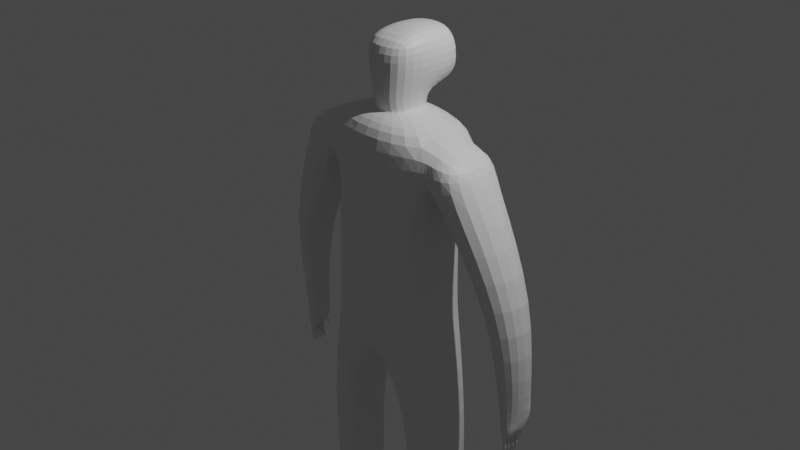 # Source: Human.blend  (saved by Blender 3.3.6; exported with 4.5.12 LTS)
import bpy
from mathutils import Matrix  # noqa: F401  (used for matrix-valued properties, if any)

bpy.ops.wm.read_factory_settings(use_empty=True)
scene = bpy.context.scene
scene.name = 'Scene'

# ---- collections
col_collection = bpy.data.collections.new('Collection'); scene.collection.children.link(col_collection)

# ---- materials (node trees are filled in below, after node groups)
mat_material = bpy.data.materials.new('Material')
mat_material.alpha_threshold = 0.0
mat_material.use_transparent_shadow = False
mat_material.roughness = 0.5
mat_material.line_color = (0.0, 0.0, 0.0, 1.0)

# ---- material node trees
mat_material.use_nodes = True; mat_material.node_tree.nodes.clear()
_N = mat_material.node_tree.nodes; _L = mat_material.node_tree.links
n0 = _N.new('ShaderNodeOutputMaterial'); n0.name = 'Material Output'; n0.location = (300, 300)
n1 = _N.new('ShaderNodeBsdfPrincipled'); n1.name = 'Principled BSDF'; n1.location = (10, 300)
n1.distribution = 'GGX'
n1.subsurface_method = 'RANDOM_WALK_SKIN'
n1.inputs[3].default_value = 1.45
n1.inputs[27].default_value = (0.0, 0.0, 0.0, 1.0)
n1.inputs[28].default_value = 1.0
_L.new(n1.outputs[0], n0.inputs[0])
n0.is_active_output = True

# ---- world
world_world = bpy.data.worlds.new('World'); scene.world = world_world
world_world.use_nodes = True; world_world.node_tree.nodes.clear()
_N = world_world.node_tree.nodes; _L = world_world.node_tree.links
n0 = _N.new('ShaderNodeOutputWorld'); n0.name = 'World Output'; n0.location = (300, 300)
n1 = _N.new('ShaderNodeBackground'); n1.name = 'Background'; n1.location = (10, 300)
n1.inputs[0].default_value = (0.05088, 0.05088, 0.05088, 1.0)
_L.new(n1.outputs[0], n0.inputs[0])
n0.is_active_output = True
world_world.color = (0.05088, 0.05088, 0.05088)
world_world.use_sun_shadow = False
world_world.sun_shadow_jitter_overblur = 0.0

# ---- cameras
cam_camera = bpy.data.cameras.new('Camera')
cam_camera.clip_end = 100.0
cam_camera.ortho_scale = 7.314

# ---- lights
light_light = bpy.data.lights.new('Light', 'POINT')
light_light.transmission_factor = 0.0
light_light.energy = 1000.0
light_light.shadow_soft_size = 0.1
light_light.shadow_maximum_resolution = 0.006
light_light.use_absolute_resolution = True

# ---- meshes
me_cube = bpy.data.meshes.new('Cube')
me_cube.from_pydata([(1.038, 0.6805, 1.073), (0.8779, 0.8529, -0.8529), (1.038, -0.6805, 1.073), (0.8779, -0.8529, -0.8529), (0.0, 1.0, -1.0), (0.0, -1.0, 1.147), (0.0, -1.0, -1.0), (0.0, 1.0, 1.138), (0.8784, 0.8529, 0.07357), (0.8666, -0.8529, 0.07357), (0.0, 1.0, 0.07112), (0.0, -1.0, 0.07112), (0.0, 1.0, 0.07112), (0.0, -1.0, 0.07112), (0.9517, 0.8529, -1.081), (0.9517, -0.8529, -1.081), (0.0, 1.0, -1.228), (0.0, -1.0, -1.228), (0.4555, -0.8264, -2.069), (1.164, -0.6841, -2.082), (1.218, 0.5868, -2.077), (0.6191, 0.637, -2.108), (0.4995, -0.7143, -2.98), (1.13, -0.6707, -3.013), (1.185, 0.6003, -3.008), (0.6233, 0.6804, -3.041), (0.5604, -0.5661, -3.94), (1.042, -0.6123, -3.943), (1.214, 0.5681, -3.968), (0.6882, 0.6431, -3.97), (0.8885, 0.6805, 0.5744), (0.883, -0.6805, 0.5749), (0.0, 1.0, 0.4463), (0.0, -1.0, 0.4463), (1.038, 0.6805, 1.073), (1.038, -0.6805, 1.073), (0.8885, 0.6805, 0.5744), (0.883, -0.6805, 0.5749), (1.437, 0.6664, 0.928), (1.437, -0.6947, 0.928), (1.618, 0.6786, 0.7277), (1.613, -0.6825, 0.7283), (1.996, 0.4704, -1.594), (1.915, -0.07666, -1.555), (2.297, 0.5412, -1.589), (2.269, 0.007325, -1.553), (2.074, 0.4122, -1.848), (2.005, -0.02015, -1.82), (2.184, 0.3831, -1.837), (2.205, -0.01847, -1.817), (1.802, 0.587, -0.4717), (1.777, -0.3733, -0.465), (2.357, 0.6212, -0.3879), (2.319, -0.3323, -0.3874), (1.209, 0.5737, -3.8), (0.6768, 0.6497, -3.807), (0.5498, -0.592, -3.772), (1.057, -0.6225, -3.78), (1.161, 1.28, -3.975), (0.7944, 1.355, -3.976), (1.156, 1.285, -3.872), (0.7831, 1.361, -3.878), (0.3949, 0.337, 1.225), (0.3949, -0.337, 1.225), (0.0, 0.4952, 1.22), (0.0, -0.4952, 1.22), (0.324, 0.392, 1.237), (0.324, -0.282, 1.237), (0.0, 0.4952, 1.22), (0.0, -0.4952, 1.22), (0.3488, 0.4387, 1.393), (0.2909, -0.3427, 1.346), (0.0, 0.5638, 1.376), (0.0, -0.5638, 1.326), (0.39, 0.3829, 1.999), (0.4045, -0.3837, 1.959), (0.0, 0.5631, 2.036), (0.0, -0.5638, 1.953), (0.0, 1.131, 1.382), (0.2237, 0.9468, 1.49), (0.0, 1.038, 1.968), (0.2438, 0.9756, 1.828), (0.4819, 0.4045, 1.66), (0.424, -0.3768, 1.662), (0.0, -0.5638, 1.64), (0.0, 1.112, 1.644), (0.2722, 0.9845, 1.778), (0.1185, 1.036, 1.771), (0.1202, 1.026, 1.837), (0.3133, 0.9203, 1.946), (0.3068, 1.006, 1.593), (0.1284, 1.083, 1.775), (0.1301, 1.073, 1.841), (0.2537, 1.023, 1.831), (0.2821, 1.032, 1.782), (0.3244, 0.8839, 1.43), (0.0, 1.141, 1.452), (0.463, 0.9433, 1.661), (0.0, 1.101, 1.586), (0.0, 1.22, 1.446), (0.0, 1.181, 1.58), (0.2492, 1.026, 1.484), (0.3323, 1.085, 1.587), (2.002, 0.203, -1.828), (2.233, 0.175, -1.817), (2.004, 0.09142, -1.824), (2.219, 0.07827, -1.817), (2.154, 0.3816, -1.887), (2.063, 0.004869, -1.938), (2.0, 0.3146, -1.833), (2.247, 0.2718, -1.818), (2.102, 0.3976, -1.892), (2.15, 0.005609, -1.937), (2.168, 0.1828, -1.939), (2.067, 0.1952, -1.944), (2.069, 0.2903, -1.947), (2.065, 0.1, -1.941), (2.159, 0.09422, -1.938), (2.177, 0.2714, -1.94), (2.086, 0.3652, -1.948), (2.169, 0.3472, -1.942), (2.163, 0.2905, -1.941), (2.085, 0.304, -1.946), (2.083, 0.1768, -1.943), (2.15, 0.1685, -1.939), (2.145, 0.1115, -1.939), (2.081, 0.1154, -1.94), (2.084, 0.271, -1.945), (2.16, 0.258, -1.94), (2.154, 0.2011, -1.94), (2.083, 0.2096, -1.943), (2.081, 0.08267, -1.94), (2.141, 0.07896, -1.938), (2.136, 0.02182, -1.937), (2.079, 0.02135, -1.938), (2.095, 0.357, -2.046), (2.177, 0.339, -2.04), (2.093, 0.2958, -2.044), (2.171, 0.2823, -2.039), (2.091, 0.1685, -2.04), (2.159, 0.1603, -2.037), (2.09, 0.1071, -2.038), (2.153, 0.1033, -2.037), (2.093, 0.2627, -2.043), (2.168, 0.2497, -2.038), (2.091, 0.2014, -2.041), (2.162, 0.1928, -2.038), (2.089, 0.07444, -2.038), (2.15, 0.07072, -2.036), (2.088, 0.01312, -2.036), (2.144, 0.01358, -2.035), (2.035, 0.3796, -2.174), (2.117, 0.3615, -2.168), (2.033, 0.3184, -2.172), (2.111, 0.3049, -2.167), (2.031, 0.1911, -2.169), (2.099, 0.1829, -2.165), (2.03, 0.1297, -2.167), (2.093, 0.1258, -2.165), (2.033, 0.2853, -2.171), (2.108, 0.2723, -2.167), (2.032, 0.2239, -2.169), (2.102, 0.2154, -2.166), (2.029, 0.097, -2.166), (2.09, 0.09328, -2.164), (2.028, 0.03568, -2.164), (2.084, 0.03615, -2.163), (1.959, 0.4829, -1.568), (2.34, 0.5532, -1.554), (2.186, 0.3601, -1.941), (2.261, 0.3685, -1.818), (1.999, 0.4261, -1.837), (2.071, 0.3855, -1.95), (2.169, 0.3731, -1.911), (2.231, 0.3748, -1.806), (2.089, 0.3968, -1.919), (2.03, 0.4289, -1.826), (2.135, 0.4705, -1.962), (2.165, 0.5125, -1.964), (2.105, 0.4791, -1.966), (2.102, 0.5315, -1.969), (2.08, 0.5051, -2.054), (2.098, 0.5301, -2.055), (2.062, 0.5102, -2.056), (2.06, 0.5414, -2.058), (0.9889, 1.315, -3.975), (0.9808, 1.321, -3.875), (0.9201, 1.329, -3.975), (0.9109, 1.335, -3.876), (1.069, 1.298, -3.975), (1.063, 1.304, -3.873), (0.8548, 1.342, -3.976), (0.8434, 1.349, -3.877), (1.046, 1.307, -3.892), (1.05, 1.303, -3.957), (1.005, 1.312, -3.957), (0.9999, 1.316, -3.892), (0.835, 1.347, -3.958), (0.8101, 1.352, -3.958), (0.8029, 1.356, -3.896), (0.8278, 1.351, -3.896), (0.9698, 1.32, -3.957), (0.9361, 1.326, -3.957), (0.9302, 1.33, -3.894), (0.9646, 1.323, -3.893), (1.139, 1.288, -3.89), (1.142, 1.284, -3.957), (1.086, 1.296, -3.957), (1.081, 1.3, -3.891), (0.8704, 1.34, -3.958), (0.8632, 1.344, -3.895), (0.8949, 1.338, -3.894), (0.9008, 1.334, -3.958), (1.029, 1.514, -3.92), (1.031, 1.493, -3.976), (0.9883, 1.521, -3.921), (0.9917, 1.5, -3.976), (0.8439, 1.529, -3.978), (0.8223, 1.533, -3.978), (0.8387, 1.55, -3.925), (0.817, 1.554, -3.926), (0.961, 1.506, -3.977), (0.9318, 1.512, -3.977), (0.9576, 1.527, -3.922), (0.9277, 1.533, -3.923), (1.109, 1.499, -3.918), (1.111, 1.477, -3.975), (1.059, 1.508, -3.919), (1.062, 1.487, -3.975), (0.8695, 1.544, -3.924), (0.8747, 1.523, -3.978), (0.9011, 1.518, -3.977), (0.897, 1.539, -3.924), (0.6155, 0.9653, 0.5559), (0.7221, 0.9059, 1.101)], [], [(4, 1, 14, 16), (2, 31, 37, 35), (32, 7, 234, 233), (31, 2, 5, 33), (5, 2, 63, 65), (3, 9, 11, 6), (4, 10, 8, 1), (1, 8, 9, 3), (16, 14, 20, 21), (1, 3, 15, 14), (3, 6, 17, 15), (18, 21, 25, 22), (15, 17, 18, 19), (17, 16, 21, 18), (14, 15, 19, 20), (54, 28, 58, 60), (20, 19, 23, 24), (21, 20, 24, 25), (19, 18, 22, 23), (29, 28, 27, 26), (57, 56, 26, 27), (56, 55, 29, 26), (54, 57, 27, 28), (9, 31, 33, 11), (10, 32, 233, 30, 8), (8, 30, 31, 9), (51, 50, 167, 43), (31, 30, 36, 37), (30, 0, 34, 36), (0, 2, 35, 34), (40, 38, 39, 41), (36, 34, 38, 40), (35, 37, 41, 39), (34, 35, 39, 38), (168, 45, 49, 106, 104, 110, 170), (50, 52, 168, 167), (53, 51, 43, 45), (52, 53, 45, 168), (118, 169, 170, 110), (42, 44, 174, 176), (43, 167, 171, 109, 103, 105, 47), (45, 43, 47, 108, 112, 49), (40, 41, 53, 52), (41, 37, 51, 53), (36, 40, 52, 50), (37, 36, 50, 51), (24, 23, 57, 54), (22, 25, 55, 56), (23, 22, 56, 57), (25, 24, 54, 55), (28, 29, 59, 191, 187, 185, 189, 58), (55, 54, 60, 190, 186, 188, 192, 61), (29, 55, 61, 59), (65, 63, 67, 69), (0, 234, 7, 64, 62), (2, 0, 62, 63), (66, 68, 72, 70), (63, 62, 66, 67), (62, 64, 68, 66), (70, 72, 78, 95), (69, 67, 71, 73), (67, 66, 70, 71), (74, 76, 77, 75), (84, 83, 75, 77), (83, 82, 74, 75), (88, 81, 93, 92), (76, 74, 89, 80), (82, 70, 95, 97), (74, 82, 97, 89), (96, 98, 100, 99), (71, 70, 82, 83), (73, 71, 83, 84), (88, 87, 85, 80), (81, 88, 80, 89), (86, 81, 89, 97), (87, 86, 97, 85), (94, 91, 92, 93), (81, 86, 94, 93), (87, 88, 92, 91), (86, 87, 91, 94), (96, 79, 95, 78), (79, 90, 97, 95), (98, 96, 78, 85), (90, 98, 85, 97), (101, 99, 100, 102), (79, 96, 99, 101), (98, 90, 102, 100), (90, 79, 101, 102), (117, 113, 104, 106), (119, 120, 136, 135), (133, 134, 149, 150), (103, 109, 115, 114), (109, 171, 172, 115), (129, 130, 145, 146), (47, 105, 116, 108), (105, 103, 114, 116), (112, 117, 106, 49), (113, 118, 110, 104), (132, 133, 150, 148), (172, 169, 120, 119), (169, 118, 121, 120), (118, 115, 122, 121), (115, 172, 119, 122), (114, 113, 124, 123), (113, 117, 125, 124), (117, 116, 126, 125), (116, 114, 123, 126), (115, 118, 128, 127), (118, 113, 129, 128), (113, 114, 130, 129), (114, 115, 127, 130), (116, 117, 132, 131), (117, 112, 133, 132), (112, 108, 134, 133), (108, 116, 131, 134), (138, 137, 153, 154), (144, 146, 162, 160), (136, 138, 154, 152), (145, 143, 159, 161), (123, 124, 140, 139), (122, 119, 135, 137), (127, 128, 144, 143), (126, 123, 139, 141), (131, 132, 148, 147), (120, 121, 138, 136), (130, 127, 143, 145), (124, 125, 142, 140), (134, 131, 147, 149), (121, 122, 137, 138), (128, 129, 146, 144), (125, 126, 141, 142), (151, 152, 154, 153), (155, 156, 158, 157), (159, 160, 162, 161), (163, 164, 166, 165), (146, 145, 161, 162), (139, 140, 156, 155), (147, 148, 164, 163), (141, 139, 155, 157), (149, 147, 163, 165), (140, 142, 158, 156), (148, 150, 166, 164), (142, 141, 157, 158), (135, 136, 152, 151), (150, 149, 165, 166), (143, 144, 160, 159), (137, 135, 151, 153), (44, 42, 167, 168), (173, 174, 170, 169), (174, 44, 168, 170), (42, 176, 171, 167), (175, 173, 169, 172), (176, 175, 172, 171), (48, 107, 177, 178), (107, 48, 174, 173), (111, 107, 173, 175), (46, 111, 175, 176), (48, 46, 176, 174), (179, 180, 184, 183), (46, 48, 178, 180), (107, 111, 179, 177), (111, 46, 180, 179), (184, 182, 181, 183), (178, 177, 181, 182), (180, 178, 182, 184), (177, 179, 183, 181), (201, 202, 222, 221), (196, 193, 213, 215), (197, 198, 218, 217), (193, 194, 214, 213), (211, 212, 231, 232), (190, 189, 194, 193), (189, 185, 195, 194), (185, 186, 196, 195), (186, 190, 193, 196), (191, 59, 198, 197), (59, 61, 199, 198), (61, 192, 200, 199), (192, 191, 197, 200), (185, 187, 202, 201), (187, 188, 203, 202), (188, 186, 204, 203), (186, 185, 201, 204), (60, 58, 206, 205), (58, 189, 207, 206), (189, 190, 208, 207), (190, 60, 205, 208), (191, 192, 210, 209), (192, 188, 211, 210), (188, 187, 212, 211), (187, 191, 209, 212), (213, 214, 216, 215), (217, 218, 220, 219), (221, 222, 224, 223), (225, 226, 228, 227), (230, 229, 232, 231), (200, 197, 217, 219), (205, 206, 226, 225), (194, 195, 216, 214), (204, 201, 221, 223), (209, 210, 229, 230), (198, 199, 220, 218), (208, 205, 225, 227), (195, 196, 215, 216), (202, 203, 224, 222), (212, 209, 230, 231), (199, 200, 219, 220), (206, 207, 228, 226), (203, 204, 223, 224), (210, 211, 232, 229), (207, 208, 227, 228), (233, 234, 0, 30)])
_uv = me_cube.uv_layers.new(name='UVMap')
_uv.uv.foreach_set('vector', [0.375, 0.375, 0.375, 0.5, 0.375, 0.5, 0.375, 0.375, 0.625, 0.75, 0.5505, 0.75, 0.5505, 0.75, 0.625, 0.75, 0.5505, 0.375, 0.625, 0.375, 0.625, 0.463, 0.5505, 0.4639, 0.5505, 0.75, 0.625, 0.75, 0.625, 0.875, 0.5505, 0.875, 0.625, 0.875, 0.625, 0.75, 0.625, 0.75, 0.625, 0.875, 0.375, 0.75, 0.5, 0.75, 0.5, 0.875, 0.375, 0.875, 0.375, 0.375, 0.5, 0.375, 0.5, 0.5, 0.375, 0.5, 0.375, 0.5, 0.5, 0.5, 0.5, 0.75, 0.375, 0.75, 0.375, 0.375, 0.375, 0.5, 0.375, 0.5, 0.375, 0.375, 0.375, 0.5, 0.375, 0.75, 0.375, 0.75, 0.375, 0.5, 0.375, 0.75, 0.375, 0.875, 0.375, 0.875, 0.375, 0.75, 0.0, 0.0, 0.0, 0.0, 0.0, 0.0, 0.0, 0.0, 0.375, 0.75, 0.375, 0.875, 0.375, 0.875, 0.375, 0.75, 0.0, 0.0, 0.0, 0.0, 0.0, 0.0, 0.0, 0.0, 0.375, 0.5, 0.375, 0.75, 0.375, 0.75, 0.375, 0.5, 0.375, 0.5, 0.375, 0.5, 0.375, 0.5, 0.375, 0.5, 0.375, 0.5, 0.375, 0.75, 0.375, 0.75, 0.375, 0.5, 0.375, 0.375, 0.375, 0.5, 0.375, 0.5, 0.375, 0.375, 0.375, 0.75, 0.375, 0.875, 0.375, 0.875, 0.375, 0.75, 0.25, 0.5, 0.375, 0.5, 0.375, 0.75, 0.25, 0.75, 0.375, 0.75, 0.375, 0.875, 0.375, 0.875, 0.375, 0.75, 0.0, 0.0, 0.0, 0.0, 0.0, 0.0, 0.0, 0.0, 0.375, 0.5, 0.375, 0.75, 0.375, 0.75, 0.375, 0.5, 0.5, 0.75, 0.5505, 0.75, 0.5505, 0.875, 0.5, 0.875, 0.5, 0.375, 0.5505, 0.375, 0.5505, 0.4639, 0.5505, 0.5, 0.5, 0.5, 0.5, 0.5, 0.5505, 0.5, 0.5505, 0.75, 0.5, 0.75, 0.5505, 0.75, 0.5505, 0.5, 0.5505, 0.5, 0.5505, 0.75, 0.5505, 0.75, 0.5505, 0.5, 0.5505, 0.5, 0.5505, 0.75, 0.5505, 0.5, 0.625, 0.5, 0.625, 0.5, 0.5505, 0.5, 0.625, 0.5, 0.625, 0.75, 0.625, 0.75, 0.625, 0.5, 0.5505, 0.5, 0.625, 0.5, 0.625, 0.75, 0.5505, 0.75, 0.5505, 0.5, 0.625, 0.5, 0.625, 0.5, 0.5505, 0.5, 0.625, 0.75, 0.5505, 0.75, 0.5505, 0.75, 0.625, 0.75, 0.625, 0.5, 0.625, 0.75, 0.625, 0.75, 0.625, 0.5, 0.5505, 0.5, 0.5505, 0.75, 0.5505, 0.75, 0.5505, 0.6875, 0.5505, 0.625, 0.5505, 0.5625, 0.5505, 0.5, 0.5505, 0.5, 0.5505, 0.5, 0.5505, 0.5, 0.5505, 0.5, 0.5505, 0.75, 0.5505, 0.75, 0.5505, 0.75, 0.5505, 0.75, 0.5505, 0.5, 0.5505, 0.75, 0.5505, 0.75, 0.5505, 0.5, 0.5505, 0.5625, 0.5505, 0.5, 0.5505, 0.5, 0.5505, 0.5625, 0.5505, 0.5, 0.5505, 0.5, 0.5505, 0.5, 0.5505, 0.5, 0.5505, 0.75, 0.5505, 0.5, 0.5505, 0.5, 0.5505, 0.5625, 0.5505, 0.625, 0.5505, 0.6875, 0.5505, 0.75, 0.5505, 0.75, 0.5505, 0.75, 0.5505, 0.75, 0.5505, 0.75, 0.5505, 0.75, 0.5505, 0.75, 0.5505, 0.5, 0.5505, 0.75, 0.5505, 0.75, 0.5505, 0.5, 0.5505, 0.75, 0.5505, 0.75, 0.5505, 0.75, 0.5505, 0.75, 0.5505, 0.5, 0.5505, 0.5, 0.5505, 0.5, 0.5505, 0.5, 0.5505, 0.75, 0.5505, 0.5, 0.5505, 0.5, 0.5505, 0.75, 0.375, 0.5, 0.375, 0.75, 0.375, 0.75, 0.375, 0.5, 0.0, 0.0, 0.0, 0.0, 0.0, 0.0, 0.0, 0.0, 0.375, 0.75, 0.375, 0.875, 0.375, 0.875, 0.375, 0.75, 0.375, 0.375, 0.375, 0.5, 0.375, 0.5, 0.375, 0.375, 0.375, 0.5, 0.25, 0.5, 0.25, 0.5, 0.2706, 0.5, 0.2929, 0.5, 0.3163, 0.5, 0.3438, 0.5, 0.375, 0.5, 0.375, 0.375, 0.375, 0.5, 0.375, 0.5, 0.375, 0.4688, 0.375, 0.4413, 0.375, 0.4179, 0.375, 0.3952, 0.375, 0.375, 0.0, 0.0, 0.0, 0.0, 0.0, 0.0, 0.0, 0.0, 0.625, 0.875, 0.625, 0.75, 0.625, 0.75, 0.625, 0.875, 0.625, 0.5, 0.625, 0.463, 0.625, 0.375, 0.625, 0.375, 0.625, 0.5, 0.625, 0.75, 0.625, 0.5, 0.625, 0.5, 0.625, 0.75, 0.625, 0.5, 0.625, 0.375, 0.625, 0.375, 0.625, 0.5, 0.625, 0.75, 0.625, 0.5, 0.625, 0.5, 0.625, 0.75, 0.625, 0.5, 0.625, 0.375, 0.625, 0.375, 0.625, 0.5, 0.625, 0.5, 0.625, 0.375, 0.625, 0.375, 0.625, 0.5, 0.625, 0.875, 0.625, 0.75, 0.625, 0.75, 0.625, 0.875, 0.625, 0.75, 0.625, 0.5, 0.625, 0.5, 0.625, 0.75, 0.625, 0.5, 0.75, 0.5, 0.75, 0.75, 0.625, 0.75, 0.625, 0.875, 0.625, 0.75, 0.625, 0.75, 0.625, 0.875, 0.625, 0.75, 0.625, 0.5, 0.625, 0.5, 0.625, 0.75, 0.625, 0.4154, 0.625, 0.4578, 0.625, 0.4578, 0.625, 0.4154, 0.75, 0.5, 0.625, 0.5, 0.625, 0.5, 0.75, 0.5, 0.625, 0.5, 0.625, 0.5, 0.625, 0.5, 0.625, 0.5, 0.625, 0.5, 0.625, 0.5, 0.625, 0.5, 0.625, 0.5, 0.625, 0.3939, 0.625, 0.3927, 0.625, 0.3927, 0.625, 0.3939, 0.625, 0.75, 0.625, 0.5, 0.625, 0.5, 0.625, 0.75, 0.625, 0.875, 0.625, 0.75, 0.625, 0.75, 0.625, 0.875, 0.625, 0.4154, 0.625, 0.4127, 0.625, 0.375, 0.625, 0.375, 0.625, 0.4578, 0.625, 0.4154, 0.625, 0.375, 0.625, 0.5, 0.625, 0.4604, 0.625, 0.4578, 0.625, 0.5, 0.625, 0.5, 0.625, 0.4127, 0.625, 0.4604, 0.625, 0.5, 0.625, 0.375, 0.625, 0.4604, 0.625, 0.4127, 0.625, 0.4154, 0.625, 0.4578, 0.625, 0.4578, 0.625, 0.4604, 0.625, 0.4604, 0.625, 0.4578, 0.625, 0.4127, 0.625, 0.4154, 0.625, 0.4154, 0.625, 0.4127, 0.625, 0.4604, 0.625, 0.4127, 0.625, 0.4127, 0.625, 0.4604, 0.625, 0.3939, 0.625, 0.4801, 0.625, 0.5, 0.625, 0.375, 0.625, 0.4801, 0.625, 0.4813, 0.625, 0.5, 0.625, 0.5, 0.625, 0.3927, 0.625, 0.3939, 0.625, 0.375, 0.625, 0.375, 0.625, 0.4813, 0.625, 0.3927, 0.625, 0.375, 0.625, 0.5, 0.625, 0.4801, 0.625, 0.3939, 0.625, 0.3927, 0.625, 0.4813, 0.625, 0.4801, 0.625, 0.3939, 0.625, 0.3939, 0.625, 0.4801, 0.625, 0.3927, 0.625, 0.4813, 0.625, 0.4813, 0.625, 0.3927, 0.625, 0.4813, 0.625, 0.4801, 0.625, 0.4801, 0.625, 0.4813, 0.5505, 0.6875, 0.5505, 0.625, 0.5505, 0.625, 0.5505, 0.6875, 0.5505, 0.511, 0.5505, 0.5114, 0.5505, 0.5114, 0.5505, 0.511, 0.5505, 0.7387, 0.5505, 0.7391, 0.5505, 0.7391, 0.5505, 0.7387, 0.5505, 0.625, 0.5505, 0.5625, 0.5505, 0.5625, 0.5505, 0.625, 0.5505, 0.5625, 0.5505, 0.5, 0.5505, 0.5, 0.5505, 0.5625, 0.5505, 0.6137, 0.5505, 0.6141, 0.5505, 0.6141, 0.5505, 0.6137, 0.5505, 0.75, 0.5505, 0.6875, 0.5505, 0.6875, 0.5505, 0.75, 0.5505, 0.6875, 0.5505, 0.625, 0.5505, 0.625, 0.5505, 0.6875, 0.5505, 0.75, 0.5505, 0.6875, 0.5505, 0.6875, 0.5505, 0.75, 0.5505, 0.625, 0.5505, 0.5625, 0.5505, 0.5625, 0.5505, 0.625, 0.5505, 0.6988, 0.5505, 0.7387, 0.5505, 0.7387, 0.5505, 0.6988, 0.5505, 0.5, 0.5505, 0.5, 0.5505, 0.5114, 0.5505, 0.511, 0.5505, 0.5, 0.5505, 0.5625, 0.5505, 0.5511, 0.5505, 0.5114, 0.5505, 0.5625, 0.5505, 0.5625, 0.5505, 0.5515, 0.5505, 0.5511, 0.5505, 0.5625, 0.5505, 0.5, 0.5505, 0.511, 0.5505, 0.5515, 0.5505, 0.625, 0.5505, 0.625, 0.5505, 0.6363, 0.5505, 0.6359, 0.5505, 0.625, 0.5505, 0.6875, 0.5505, 0.6762, 0.5505, 0.6363, 0.5505, 0.6875, 0.5505, 0.6875, 0.5505, 0.6766, 0.5505, 0.6762, 0.5505, 0.6875, 0.5505, 0.625, 0.5505, 0.6359, 0.5505, 0.6766, 0.5505, 0.5625, 0.5505, 0.5625, 0.5505, 0.5738, 0.5505, 0.5735, 0.5505, 0.5625, 0.5505, 0.625, 0.5505, 0.6137, 0.5505, 0.5738, 0.5505, 0.625, 0.5505, 0.625, 0.5505, 0.6141, 0.5505, 0.6137, 0.5505, 0.625, 0.5505, 0.5625, 0.5505, 0.5735, 0.5505, 0.6141, 0.5505, 0.6875, 0.5505, 0.6875, 0.5505, 0.6988, 0.5505, 0.6984, 0.5505, 0.6875, 0.5505, 0.75, 0.5505, 0.7387, 0.5505, 0.6988, 0.5505, 0.75, 0.5505, 0.75, 0.5505, 0.7391, 0.5505, 0.7387, 0.5505, 0.75, 0.5505, 0.6875, 0.5505, 0.6984, 0.5505, 0.7391, 0.5505, 0.5511, 0.5505, 0.5515, 0.5505, 0.5515, 0.5505, 0.5511, 0.5505, 0.5738, 0.5505, 0.6137, 0.5505, 0.6137, 0.5505, 0.5738, 0.5505, 0.5114, 0.5505, 0.5511, 0.5505, 0.5511, 0.5505, 0.5114, 0.5505, 0.6141, 0.5505, 0.5735, 0.5505, 0.5735, 0.5505, 0.6141, 0.5505, 0.6359, 0.5505, 0.6363, 0.5505, 0.6363, 0.5505, 0.6359, 0.5505, 0.5515, 0.5505, 0.511, 0.5505, 0.511, 0.5505, 0.5515, 0.5505, 0.5735, 0.5505, 0.5738, 0.5505, 0.5738, 0.5505, 0.5735, 0.5505, 0.6766, 0.5505, 0.6359, 0.5505, 0.6359, 0.5505, 0.6766, 0.5505, 0.6984, 0.5505, 0.6988, 0.5505, 0.6988, 0.5505, 0.6984, 0.5505, 0.5114, 0.5505, 0.5511, 0.5505, 0.5511, 0.5505, 0.5114, 0.5505, 0.6141, 0.5505, 0.5735, 0.5505, 0.5735, 0.5505, 0.6141, 0.5505, 0.6363, 0.5505, 0.6762, 0.5505, 0.6762, 0.5505, 0.6363, 0.5505, 0.7391, 0.5505, 0.6984, 0.5505, 0.6984, 0.5505, 0.7391, 0.5505, 0.5511, 0.5505, 0.5515, 0.5505, 0.5515, 0.5505, 0.5511, 0.5505, 0.5738, 0.5505, 0.6137, 0.5505, 0.6137, 0.5505, 0.5738, 0.5505, 0.6762, 0.5505, 0.6766, 0.5505, 0.6766, 0.5505, 0.6762, 0.5505, 0.511, 0.5505, 0.5114, 0.5505, 0.5511, 0.5505, 0.5515, 0.5505, 0.6359, 0.5505, 0.6363, 0.5505, 0.6762, 0.5505, 0.6766, 0.5505, 0.5735, 0.5505, 0.5738, 0.5505, 0.6137, 0.5505, 0.6141, 0.5505, 0.6984, 0.5505, 0.6988, 0.5505, 0.7387, 0.5505, 0.7391, 0.5505, 0.6137, 0.5505, 0.6141, 0.5505, 0.6141, 0.5505, 0.6137, 0.5505, 0.6359, 0.5505, 0.6363, 0.5505, 0.6363, 0.5505, 0.6359, 0.5505, 0.6984, 0.5505, 0.6988, 0.5505, 0.6988, 0.5505, 0.6984, 0.5505, 0.6766, 0.5505, 0.6359, 0.5505, 0.6359, 0.5505, 0.6766, 0.5505, 0.7391, 0.5505, 0.6984, 0.5505, 0.6984, 0.5505, 0.7391, 0.5505, 0.6363, 0.5505, 0.6762, 0.5505, 0.6762, 0.5505, 0.6363, 0.5505, 0.6988, 0.5505, 0.7387, 0.5505, 0.7387, 0.5505, 0.6988, 0.5505, 0.6762, 0.5505, 0.6766, 0.5505, 0.6766, 0.5505, 0.6762, 0.5505, 0.511, 0.5505, 0.5114, 0.5505, 0.5114, 0.5505, 0.511, 0.5505, 0.7387, 0.5505, 0.7391, 0.5505, 0.7391, 0.5505, 0.7387, 0.5505, 0.5735, 0.5505, 0.5738, 0.5505, 0.5738, 0.5505, 0.5735, 0.5505, 0.5515, 0.5505, 0.511, 0.5505, 0.511, 0.5505, 0.5515, 0.5505, 0.5, 0.5505, 0.5, 0.5505, 0.5, 0.5505, 0.5, 0.5505, 0.5, 0.5505, 0.5, 0.5505, 0.5, 0.5505, 0.5, 0.5505, 0.5, 0.5505, 0.5, 0.5505, 0.5, 0.5505, 0.5, 0.5505, 0.5, 0.5505, 0.5, 0.5505, 0.5, 0.5505, 0.5, 0.5505, 0.5, 0.5505, 0.5, 0.5505, 0.5, 0.5505, 0.5, 0.5505, 0.5, 0.5505, 0.5, 0.5505, 0.5, 0.5505, 0.5, 0.5505, 0.5, 0.5505, 0.5, 0.5505, 0.5, 0.5505, 0.5, 0.5505, 0.5, 0.5505, 0.5, 0.5505, 0.5, 0.5505, 0.5, 0.5505, 0.5, 0.5505, 0.5, 0.5505, 0.5, 0.5505, 0.5, 0.5505, 0.5, 0.5505, 0.5, 0.5505, 0.5, 0.5505, 0.5, 0.5505, 0.5, 0.5505, 0.5, 0.5505, 0.5, 0.5505, 0.5, 0.5505, 0.5, 0.5505, 0.5, 0.5505, 0.5, 0.5505, 0.5, 0.5505, 0.5, 0.5505, 0.5, 0.5505, 0.5, 0.5505, 0.5, 0.5505, 0.5, 0.5505, 0.5, 0.5505, 0.5, 0.5505, 0.5, 0.5505, 0.5, 0.5505, 0.5, 0.5505, 0.5, 0.5505, 0.5, 0.5505, 0.5, 0.5505, 0.5, 0.5505, 0.5, 0.5505, 0.5, 0.5505, 0.5, 0.5505, 0.5, 0.5505, 0.5, 0.5505, 0.5, 0.5505, 0.5, 0.5505, 0.5, 0.5505, 0.5, 0.5505, 0.5, 0.5505, 0.5, 0.5505, 0.5, 0.5505, 0.5, 0.5505, 0.5, 0.375, 0.4353, 0.375, 0.4239, 0.375, 0.4239, 0.375, 0.4353, 0.375, 0.4472, 0.375, 0.4628, 0.375, 0.4628, 0.375, 0.4472, 0.375, 0.3895, 0.375, 0.381, 0.375, 0.381, 0.375, 0.3895, 0.375, 0.4628, 0.375, 0.4628, 0.375, 0.4628, 0.375, 0.4628, 0.375, 0.4119, 0.375, 0.4119, 0.375, 0.4119, 0.375, 0.4119, 0.375, 0.4688, 0.375, 0.4688, 0.375, 0.4628, 0.375, 0.4628, 0.375, 0.4688, 0.375, 0.4413, 0.375, 0.4473, 0.375, 0.4628, 0.375, 0.4413, 0.375, 0.4413, 0.375, 0.4472, 0.375, 0.4473, 0.375, 0.4413, 0.375, 0.4688, 0.375, 0.4628, 0.375, 0.4472, 0.375, 0.3956, 0.375, 0.375, 0.375, 0.381, 0.375, 0.3895, 0.375, 0.375, 0.375, 0.375, 0.375, 0.381, 0.375, 0.381, 0.375, 0.375, 0.375, 0.3952, 0.375, 0.3893, 0.375, 0.381, 0.375, 0.3952, 0.375, 0.3956, 0.375, 0.3895, 0.375, 0.3893, 0.375, 0.4413, 0.375, 0.4179, 0.375, 0.4239, 0.375, 0.4353, 0.375, 0.4179, 0.375, 0.4179, 0.375, 0.4238, 0.375, 0.4239, 0.375, 0.4179, 0.375, 0.4413, 0.375, 0.4354, 0.375, 0.4238, 0.375, 0.4413, 0.375, 0.4413, 0.375, 0.4353, 0.375, 0.4354, 0.375, 0.5, 0.375, 0.5, 0.375, 0.494, 0.375, 0.4941, 0.375, 0.5, 0.375, 0.4688, 0.375, 0.4747, 0.375, 0.494, 0.375, 0.4688, 0.375, 0.4688, 0.375, 0.4747, 0.375, 0.4747, 0.375, 0.4688, 0.375, 0.5, 0.375, 0.4941, 0.375, 0.4747, 0.375, 0.3956, 0.375, 0.3952, 0.375, 0.4013, 0.375, 0.4015, 0.375, 0.3952, 0.375, 0.4179, 0.375, 0.4119, 0.375, 0.4013, 0.375, 0.4179, 0.375, 0.4179, 0.375, 0.4119, 0.375, 0.4119, 0.375, 0.4179, 0.375, 0.3956, 0.375, 0.4015, 0.375, 0.4119, 0.375, 0.4628, 0.375, 0.4628, 0.375, 0.4473, 0.375, 0.4472, 0.375, 0.3895, 0.375, 0.381, 0.375, 0.381, 0.375, 0.3893, 0.375, 0.4353, 0.375, 0.4239, 0.375, 0.4238, 0.375, 0.4354, 0.375, 0.4941, 0.375, 0.494, 0.375, 0.4747, 0.375, 0.4747, 0.375, 0.4015, 0.375, 0.4013, 0.375, 0.4119, 0.375, 0.4119, 0.375, 0.3893, 0.375, 0.3895, 0.375, 0.3895, 0.375, 0.3893, 0.375, 0.4941, 0.375, 0.494, 0.375, 0.494, 0.375, 0.4941, 0.375, 0.4628, 0.375, 0.4473, 0.375, 0.4473, 0.375, 0.4628, 0.375, 0.4354, 0.375, 0.4353, 0.375, 0.4353, 0.375, 0.4354, 0.375, 0.4015, 0.375, 0.4013, 0.375, 0.4013, 0.375, 0.4015, 0.375, 0.381, 0.375, 0.381, 0.375, 0.381, 0.375, 0.381, 0.375, 0.4747, 0.375, 0.4941, 0.375, 0.4941, 0.375, 0.4747, 0.375, 0.4473, 0.375, 0.4472, 0.375, 0.4472, 0.375, 0.4473, 0.375, 0.4239, 0.375, 0.4238, 0.375, 0.4238, 0.375, 0.4239, 0.375, 0.4119, 0.375, 0.4015, 0.375, 0.4015, 0.375, 0.4119, 0.375, 0.381, 0.375, 0.3893, 0.375, 0.3893, 0.375, 0.381, 0.375, 0.494, 0.375, 0.4747, 0.375, 0.4747, 0.375, 0.494, 0.375, 0.4238, 0.375, 0.4354, 0.375, 0.4354, 0.375, 0.4238, 0.375, 0.4013, 0.375, 0.4119, 0.375, 0.4119, 0.375, 0.4013, 0.375, 0.4747, 0.375, 0.4747, 0.375, 0.4747, 0.375, 0.4747, 0.5505, 0.4639, 0.625, 0.463, 0.625, 0.5, 0.5505, 0.5])
me_cube.materials.append(mat_material)
me_cube.use_mirror_vertex_groups = False
me_cube.update()

# ---- objects
ob_cube = bpy.data.objects.new('Cube', me_cube)
ob_light = bpy.data.objects.new('Light', light_light)
ob_camera = bpy.data.objects.new('Camera', cam_camera)

# ---- transforms, parenting, visibility, modifiers, constraints
ob_cube.location = (0.0, 0.0, 0.0)
ob_cube.scale = (0.7192, 0.5408, 1.0)
ob_cube.lock_rotations_4d = False
ob_cube.empty_display_type = 'ARROWS'
ob_cube.lineart.crease_threshold = 0.0
_m = ob_cube.modifiers.new('Mirror', 'MIRROR')
_m.use_clip = True
_m = ob_cube.modifiers.new('Subdivision', 'SUBSURF')
_m.levels = 3
ob_light.location = (4.076, 1.005, 5.904)
ob_light.rotation_euler = (0.6503, 0.05522, 1.866)
ob_light.lock_rotations_4d = False
ob_light.empty_display_type = 'ARROWS'
ob_light.color = (0.0, 0.0, 0.0, 0.0)
ob_light.lineart.crease_threshold = 0.0
ob_camera.location = (7.359, -6.926, 4.958)
ob_camera.rotation_euler = (1.109, 0.0, 0.8149)
ob_camera.lock_rotations_4d = False
ob_camera.empty_display_type = 'ARROWS'
ob_camera.color = (0.0, 0.0, 0.0, 0.0)
ob_camera.display_type = 'WIRE'
ob_camera.lineart.crease_threshold = 0.0

# ---- collection membership
col_collection.objects.link(ob_cube)
col_collection.objects.link(ob_light)
col_collection.objects.link(ob_camera)

# ---- scene / render settings (as saved in the file)
scene.camera = ob_camera
scene.frame_start = 1; scene.frame_end = 250; scene.frame_set(1)
scene.render.engine = 'BLENDER_EEVEE_NEXT'
scene.cycles.sampling_pattern = 'TABULATED_SOBOL'
scene.cycles.use_light_tree = False
scene.view_settings.view_transform = 'Filmic'
bpy.context.view_layer.update()
